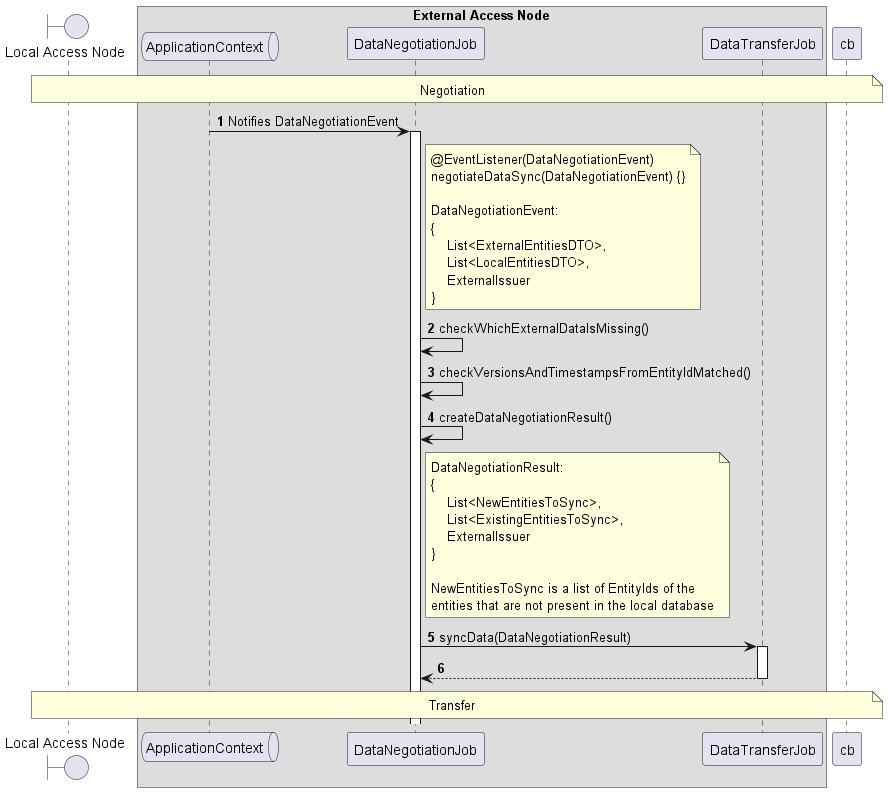

The diagram above was rendered by PlantUML. Its source (embedded in the PNG):
@startuml
'https://plantuml.com/sequence-diagram

'---------- Config ----------------

autonumber

'---------- Header ----------------

boundary "Local Access Node" as lan

box "External Access Node"
  queue "ApplicationContext" as ac
  participant "DataNegotiationJob" as dnj
  participant "DataTransferJob" as dtj


end box

'---------- Diagram ----------------

note over lan, cb
    Negotiation
end note

ac -> dnj++: Notifies DataNegotiationEvent

note right of dnj
    @EventListener(DataNegotiationEvent)
    negotiateDataSync(DataNegotiationEvent) {}

    DataNegotiationEvent:
    {
        List<ExternalEntitiesDTO>,
        List<LocalEntitiesDTO>,
        ExternalIssuer
    }
end note

dnj -> dnj: checkWhichExternalDataIsMissing()
dnj -> dnj: checkVersionsAndTimestampsFromEntityIdMatched()
dnj -> dnj: createDataNegotiationResult()
note right of dnj
    DataNegotiationResult:
    {
        List<NewEntitiesToSync>,
        List<ExistingEntitiesToSync>,
        ExternalIssuer
    }

    NewEntitiesToSync is a list of EntityIds of the
    entities that are not present in the local database
end note

dnj -> dtj++: syncData(DataNegotiationResult)
return

note over lan, cb
    Transfer
end note

@enduml